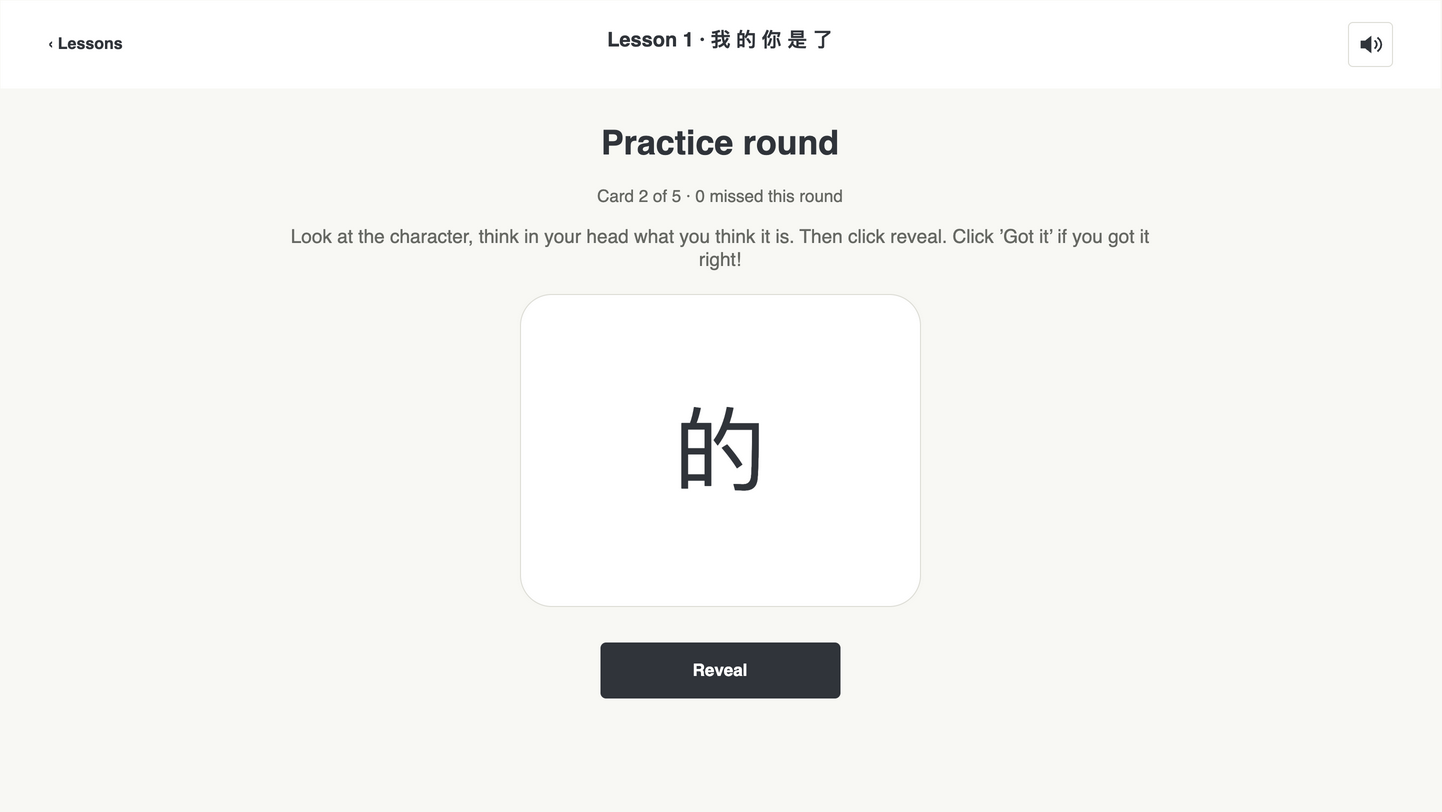

The diagram above was exported from draw.io. Its source (the exported page's mxGraphModel, read from the mxfile embedded in the PNG):
<mxGraphModel dx="1440" dy="810" grid="0" page="1" pageScale="1" pageWidth="1440" pageHeight="810" background="#F8F8F4" adaptiveColors="none" tooltips="1">
  <root>
    <mxCell id="0" />
    <mxCell id="1" parent="0" />
    <mxCell id="2" value="" style="html=1;rounded=1;arcSize=10;fillColor=#F8F8F4;strokeColor=none;" vertex="1" parent="1">
      <mxGeometry as="geometry" x="0" y="0" width="1440" height="810" />
    </mxCell>
    <mxCell id="3" value="" style="html=1;rounded=1;arcSize=10;fillColor=#FFFFFF;strokeColor=none;rounded=0;" vertex="1" parent="1">
      <mxGeometry as="geometry" x="0" y="0" width="1440" height="88" />
    </mxCell>
    <mxCell id="4" value="‹  Lessons" style="html=1;text;fillColor=none;strokeColor=none;whiteSpace=wrap;overflow=hidden;fontFamily=Helvetica;fontSize=16;fontColor=#30343A;fontStyle=1;align=left;verticalAlign=middle;spacing=0;" vertex="1" parent="1">
      <mxGeometry as="geometry" x="48" y="23" width="120" height="40" />
    </mxCell>
    <mxCell id="5" value="Lesson 1  ·  我 的 你 是 了" style="html=1;text;fillColor=none;strokeColor=none;whiteSpace=wrap;overflow=hidden;fontFamily=Helvetica;fontSize=20;fontColor=#30343A;fontStyle=1;align=center;verticalAlign=middle;spacing=0;" vertex="1" parent="1">
      <mxGeometry as="geometry" x="460" y="24" width="520" height="30" />
    </mxCell>
    <mxCell id="6" value="" style="html=1;rounded=1;arcSize=10;fillColor=#FFFFFF;strokeColor=#DDDDD6;" vertex="1" parent="1" tooltip="Mute sound">
      <mxGeometry as="geometry" x="1348" y="22" width="44" height="44" />
    </mxCell>
    <mxCell id="7" value="" style="html=1;shape=stencil(lVPbbsMgDP0aHjcF3F3yOLXdfyBCF1QKEaRr+veDubngSdHyFB/7YB+OA4N9bGWnmaicvGgGByZE7LQ86/DkXQKpcsO02CFsSygTXfWYO5lBN5iOffBnfTNN/+Ab1+pg+lyFI4O98s6lg8a7mOhMfGL65IP+Cv7qGsTYR3nrQ6Lh97cfEwAV7OAD580NjLUb6Eud6aqzXv78TqidzLUcXfx3tmxAJiDvjqgmp6xxC+7bBi4XBfllC5lvkcHXW8M6WVkf9TKRgtmqvA70+D9W8tdiFt2AugZk8/KW9xFXiAdB6iN+/LMDkHEETwOJunp1IVTd+EJGdXUpbiqL0thJXE3E0ZUWPv/1OAX0MaUUPnc4/gA=);strokeColor=#30343A;fillColor=#30343A;" vertex="1" parent="1" tooltip="Mute sound">
      <mxGeometry as="geometry" x="1358" y="32" width="24" height="24" />
    </mxCell>
    <mxCell id="8" value="Practice round" style="html=1;text;fillColor=none;strokeColor=none;whiteSpace=wrap;overflow=hidden;fontFamily=Helvetica;fontSize=34;fontColor=#30343A;fontStyle=1;align=center;verticalAlign=middle;spacing=0;" vertex="1" parent="1">
      <mxGeometry as="geometry" x="380" y="118" width="680" height="50" />
    </mxCell>
    <mxCell id="9" value="Card 2 of 5 · 0 missed this round" style="html=1;text;fillColor=none;strokeColor=none;whiteSpace=wrap;overflow=hidden;fontFamily=Helvetica;fontSize=17;fontColor=#666863;fontStyle=0;align=center;verticalAlign=middle;spacing=0;" vertex="1" parent="1">
      <mxGeometry as="geometry" x="380" y="180" width="680" height="32" />
    </mxCell>
    <mxCell id="10" value="Look at the character, think in your head what you think it is. Then click reveal. Click ’Got it’ if you got it right!" style="html=1;text;fillColor=none;strokeColor=none;whiteSpace=wrap;overflow=hidden;fontFamily=Helvetica;fontSize=19;fontColor=#666863;fontStyle=0;align=center;verticalAlign=middle;spacing=0;" vertex="1" parent="1">
      <mxGeometry as="geometry" x="280" y="214" width="880" height="68" />
    </mxCell>
    <mxCell id="11" value="" style="html=1;rounded=1;arcSize=10;fillColor=#FFFFFF;strokeColor=#DDDDD6;" vertex="1" parent="1">
      <mxGeometry as="geometry" x="520" y="294" width="400" height="312" />
    </mxCell>
    <mxCell id="12" value="的" style="html=1;text;fillColor=none;strokeColor=none;whiteSpace=wrap;overflow=hidden;fontFamily=Helvetica;fontSize=92;fontColor=#30343A;fontStyle=0;align=center;verticalAlign=middle;spacing=0;" vertex="1" parent="1">
      <mxGeometry as="geometry" x="520" y="393" width="400" height="114" />
    </mxCell>
    <mxCell id="13" value="" style="html=1;rounded=1;arcSize=10;fillColor=#30343A;strokeColor=none;" vertex="1" parent="1">
      <mxGeometry as="geometry" x="600" y="642" width="240" height="56" />
    </mxCell>
    <mxCell id="14" value="Reveal" style="html=1;text;fillColor=none;strokeColor=none;whiteSpace=wrap;overflow=hidden;fontFamily=Helvetica;fontSize=17;fontColor=#FFFFFF;fontStyle=1;align=center;verticalAlign=middle;spacing=0;" vertex="1" parent="1">
      <mxGeometry as="geometry" x="600" y="642" width="240" height="56" />
    </mxCell>
  </root>
</mxGraphModel>